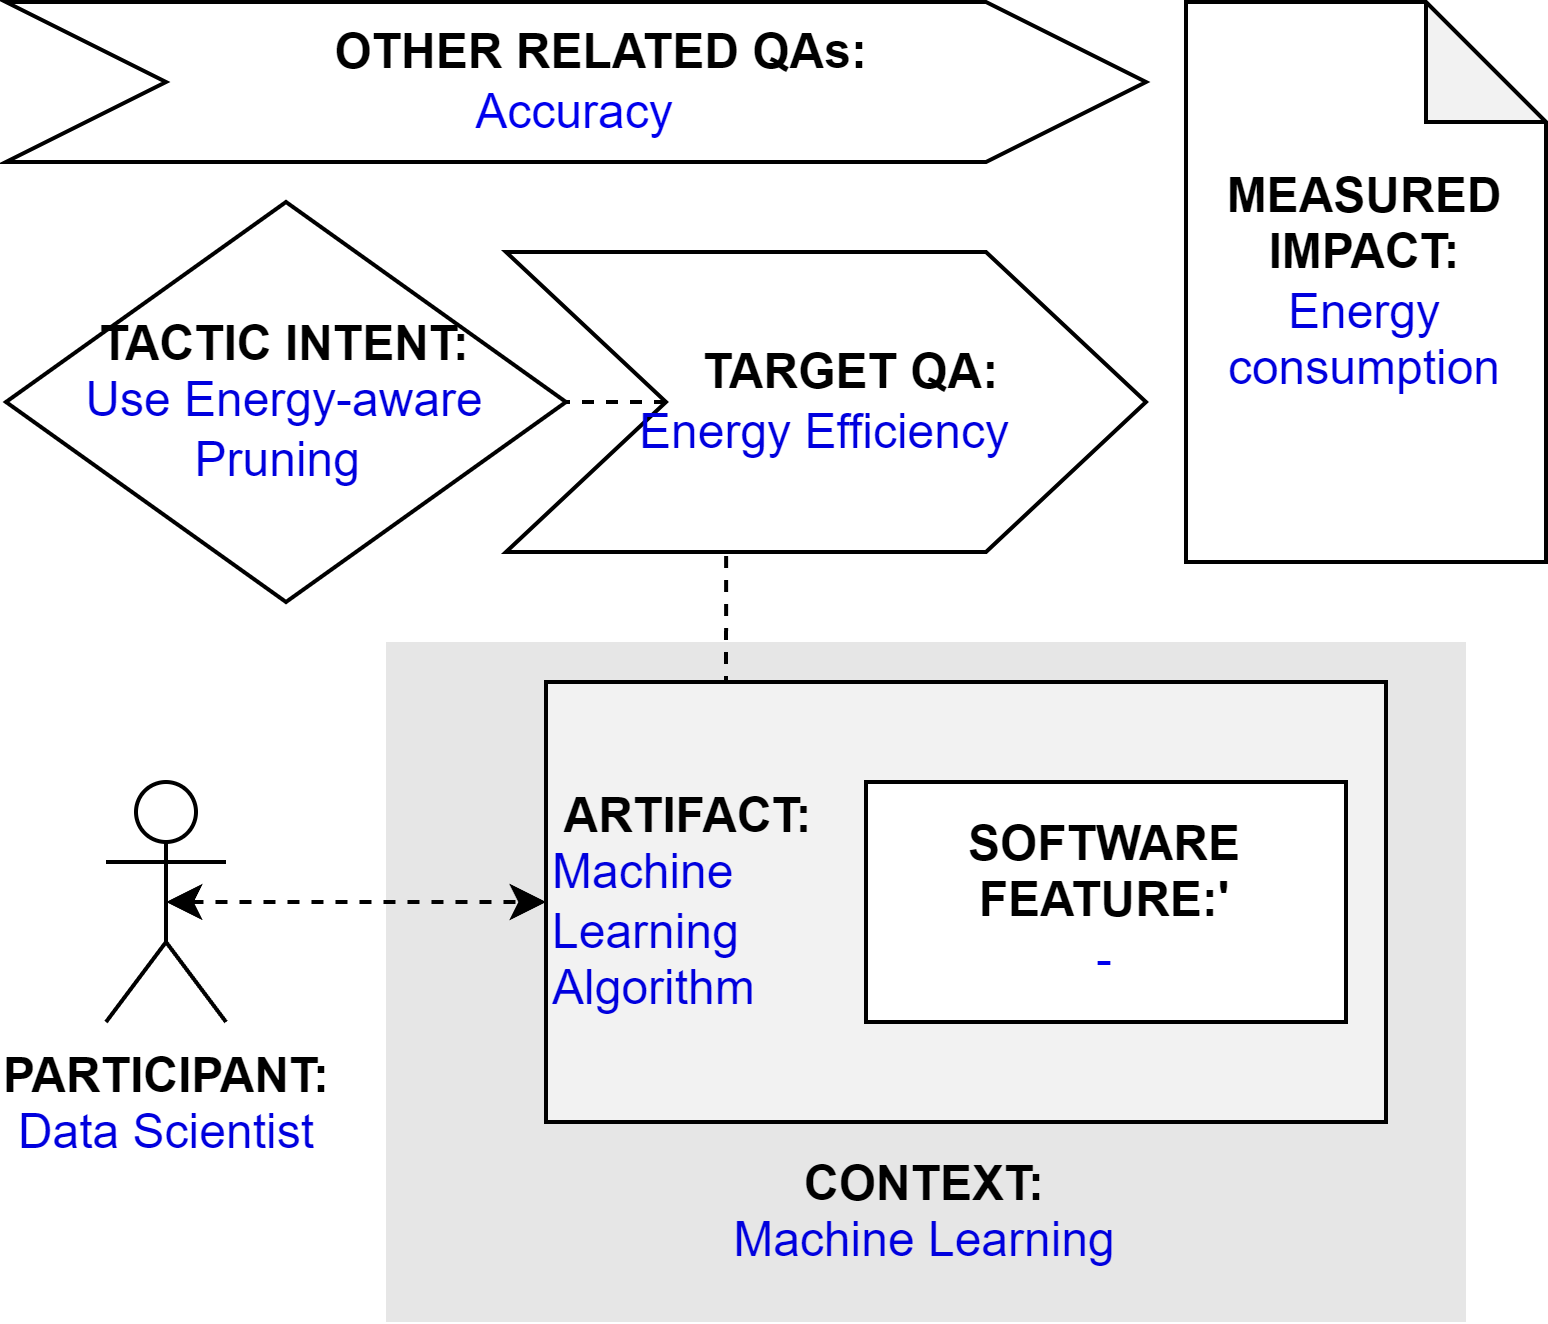

The diagram above was exported from draw.io. Its source (the exported page's mxGraphModel, read from the mxfile embedded in the PNG):
<mxGraphModel dx="793" dy="456" grid="1" gridSize="10" guides="1" tooltips="1" connect="1" arrows="1" fold="1" page="1" pageScale="1" pageWidth="827" pageHeight="1169" math="0" shadow="0">
  <root>
    <mxCell id="0" />
    <mxCell id="1" parent="0" />
    <mxCell id="qT-0_r0VVRt_dCbUm55m-2" value="&lt;b&gt;PARTICIPANT:&lt;/b&gt;&lt;br&gt;&lt;font color=&quot;#0000de&quot;&gt;Data Scientist&lt;/font&gt;" style="shape=umlActor;verticalLabelPosition=bottom;verticalAlign=top;html=1;outlineConnect=0;" parent="1" vertex="1">
      <mxGeometry x="185" y="225" width="30" height="60" as="geometry" />
    </mxCell>
    <mxCell id="qT-0_r0VVRt_dCbUm55m-3" value="&lt;br&gt;&lt;br&gt;&lt;br&gt;&lt;br&gt;&lt;br&gt;&lt;br&gt;&lt;br&gt;&lt;br&gt;&lt;b&gt;&lt;font color=&quot;#000000&quot;&gt;CONTEXT:&lt;/font&gt;&lt;/b&gt;&lt;br&gt;Machine Learning" style="rounded=0;whiteSpace=wrap;html=1;fontColor=#0000DE;fillColor=#E6E6E6;strokeColor=none;" parent="1" vertex="1">
      <mxGeometry x="255" y="190" width="270" height="170" as="geometry" />
    </mxCell>
    <mxCell id="0PLh7_-vrQbvHsDU2Hkp-3" style="edgeStyle=orthogonalEdgeStyle;rounded=0;orthogonalLoop=1;jettySize=auto;html=1;exitX=0.25;exitY=0;exitDx=0;exitDy=0;entryX=0.344;entryY=0.988;entryDx=0;entryDy=0;entryPerimeter=0;endArrow=none;endFill=0;dashed=1;" parent="1" source="qT-0_r0VVRt_dCbUm55m-4" target="qT-0_r0VVRt_dCbUm55m-9" edge="1">
      <mxGeometry relative="1" as="geometry" />
    </mxCell>
    <mxCell id="qT-0_r0VVRt_dCbUm55m-4" value="&lt;b&gt;&lt;font color=&quot;#000000&quot;&gt;&amp;nbsp;ARTIFACT:&lt;/font&gt;&lt;/b&gt;&lt;br&gt;Machine&amp;nbsp;&lt;br&gt;Learning &lt;br&gt;Algorithm" style="rounded=0;whiteSpace=wrap;html=1;fontColor=#0000DE;fillColor=#F2F2F2;align=left;" parent="1" vertex="1">
      <mxGeometry x="295" y="200" width="210" height="110" as="geometry" />
    </mxCell>
    <mxCell id="qT-0_r0VVRt_dCbUm55m-5" style="edgeStyle=orthogonalEdgeStyle;rounded=0;orthogonalLoop=1;jettySize=auto;html=1;exitX=0.5;exitY=0.5;exitDx=0;exitDy=0;exitPerimeter=0;entryX=0;entryY=0.5;entryDx=0;entryDy=0;fontColor=#0000DE;startArrow=classic;startFill=1;dashed=1;" parent="1" source="qT-0_r0VVRt_dCbUm55m-2" target="qT-0_r0VVRt_dCbUm55m-4" edge="1">
      <mxGeometry relative="1" as="geometry" />
    </mxCell>
    <mxCell id="qT-0_r0VVRt_dCbUm55m-7" value="&lt;b&gt;SOFTWARE&lt;br&gt;FEATURE:'&lt;br&gt;&lt;/b&gt;&lt;font color=&quot;#0000ed&quot;&gt;-&lt;/font&gt;" style="rounded=0;whiteSpace=wrap;html=1;fontColor=#000000;fillColor=#FFFFFF;" parent="1" vertex="1">
      <mxGeometry x="375" y="225" width="120" height="60" as="geometry" />
    </mxCell>
    <mxCell id="qT-0_r0VVRt_dCbUm55m-8" value="&lt;b&gt;&lt;font color=&quot;#000000&quot;&gt;TACTIC INTENT:&lt;/font&gt;&lt;/b&gt;&lt;br&gt;&lt;div&gt;&lt;div&gt;Use Energy-aware Pruning&amp;nbsp;&lt;/div&gt;&lt;/div&gt;" style="rhombus;whiteSpace=wrap;html=1;fontColor=#0000DE;fillColor=#FFFFFF;" parent="1" vertex="1">
      <mxGeometry x="160" y="80" width="140" height="100" as="geometry" />
    </mxCell>
    <mxCell id="0PLh7_-vrQbvHsDU2Hkp-4" style="edgeStyle=orthogonalEdgeStyle;rounded=0;orthogonalLoop=1;jettySize=auto;html=1;exitX=0;exitY=0.5;exitDx=0;exitDy=0;entryX=1;entryY=0.5;entryDx=0;entryDy=0;dashed=1;endArrow=none;endFill=0;" parent="1" source="qT-0_r0VVRt_dCbUm55m-9" target="qT-0_r0VVRt_dCbUm55m-8" edge="1">
      <mxGeometry relative="1" as="geometry" />
    </mxCell>
    <mxCell id="qT-0_r0VVRt_dCbUm55m-9" value="&lt;b&gt;&amp;nbsp; &amp;nbsp; TARGET QA:&lt;/b&gt;&lt;br&gt;&lt;font color=&quot;#0000de&quot;&gt;Energy Efficiency&lt;/font&gt;" style="shape=step;perimeter=stepPerimeter;whiteSpace=wrap;html=1;fixedSize=1;fontColor=#000000;fillColor=#FFFFFF;size=40;" parent="1" vertex="1">
      <mxGeometry x="285" y="92.5" width="160" height="75" as="geometry" />
    </mxCell>
    <mxCell id="0PLh7_-vrQbvHsDU2Hkp-1" value="&lt;b&gt;&amp;nbsp; &amp;nbsp; OTHER RELATED QAs:&lt;/b&gt;&lt;br&gt;&lt;div&gt;&lt;font color=&quot;#0000ed&quot;&gt;Accuracy&lt;/font&gt;&lt;/div&gt;" style="shape=step;perimeter=stepPerimeter;whiteSpace=wrap;html=1;fixedSize=1;fontColor=#000000;fillColor=#FFFFFF;size=40;" parent="1" vertex="1">
      <mxGeometry x="160" y="30" width="285" height="40" as="geometry" />
    </mxCell>
    <mxCell id="0PLh7_-vrQbvHsDU2Hkp-2" value="&lt;b&gt;MEASURED&lt;/b&gt;&lt;br&gt;&lt;b&gt;IMPACT:&lt;br&gt;&lt;/b&gt;&lt;span style=&quot;color: rgb(0 , 0 , 222)&quot;&gt;Energy consumption&lt;/span&gt;" style="shape=note;whiteSpace=wrap;html=1;backgroundOutline=1;darkOpacity=0.05;" parent="1" vertex="1">
      <mxGeometry x="455" y="30" width="90" height="140" as="geometry" />
    </mxCell>
  </root>
</mxGraphModel>